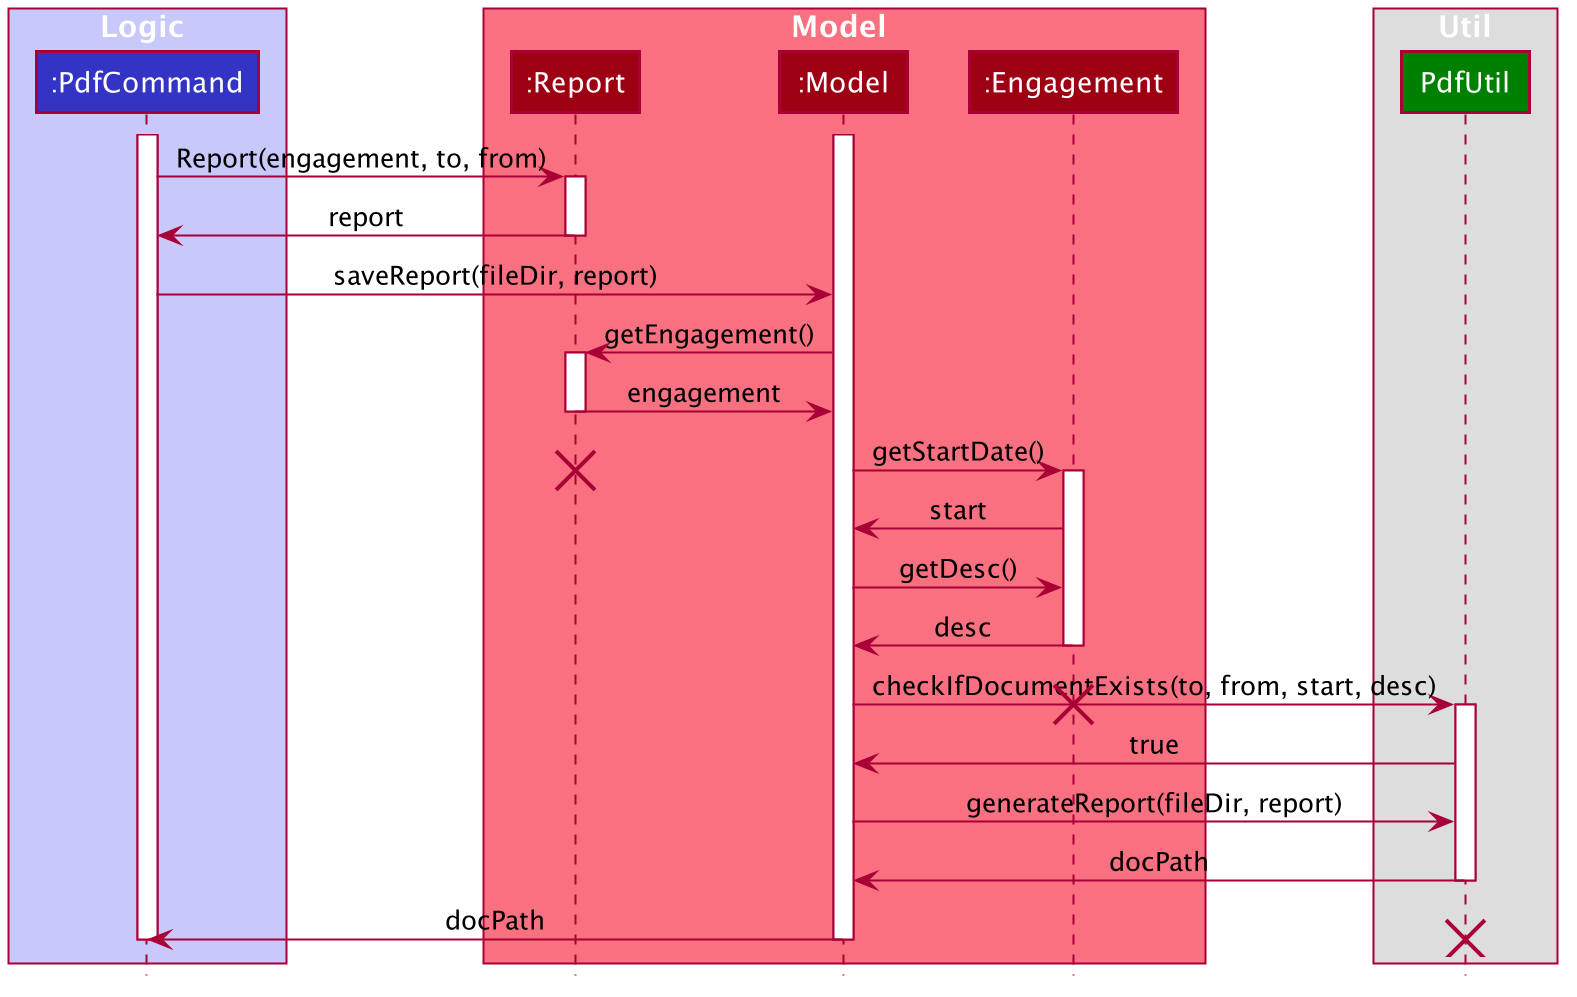

The diagram above was rendered by PlantUML. Its source (embedded in the PNG):
@startuml








skinparam BackgroundColor #FFFFFFF

skinparam Shadowing false

skinparam Class {
    FontColor #FFFFFF
    BorderThickness 1
    BorderColor #FFFFFF
    StereotypeFontColor #FFFFFF
    FontName Arial
}

skinparam Actor {
    BorderColor #000000
    Color #000000
    FontName Arial
}

skinparam Sequence {
    MessageAlign center
    BoxFontSize 15
    BoxPadding 0
    BoxFontColor #FFFFFF
    FontName Arial
}

skinparam Participant {
    FontColor #FFFFFFF
    Padding 20
}

skinparam MinClassWidth 50
skinparam ParticipantPadding 10
skinparam Shadowing false
skinparam DefaultTextAlignment center
skinparam packageStyle Rectangle

hide footbox
hide members
hide circle
box Logic #C8C8FA
participant ":PdfCommand" as PdfCommand #3333C4
end box

box Model #F97181
participant ":Report" as Report #9D0012
participant ":Model" as Model #9D0012
participant ":Engagement" as Engagement #9D0012
end box

box Util
participant PdfUtil as PdfUtil #green
end box

activate PdfCommand
activate Model
PdfCommand -> Report:Report(engagement, to, from)
activate Report
Report -> PdfCommand:report
deactivate Report
PdfCommand -> Model:saveReport(fileDir, report)
Model -> Report:getEngagement()
activate Report
Report -> Model:engagement
deactivate Report
Model -> Engagement:getStartDate()
destroy Report
activate Engagement
Engagement -> Model:start
Model -> Engagement:getDesc()
Engagement -> Model:desc
deactivate Engagement

deactivate Engagement
Model -> PdfUtil:checkIfDocumentExists(to, from, start, desc)
destroy Engagement
activate PdfUtil

PdfUtil -> Model:true
Model -> PdfUtil:generateReport(fileDir, report)
PdfUtil -> Model:docPath
deactivate PdfUtil
Model -> PdfCommand:docPath
deactivate Model
deactivate PdfCommand
destroy PdfUtil
@enduml